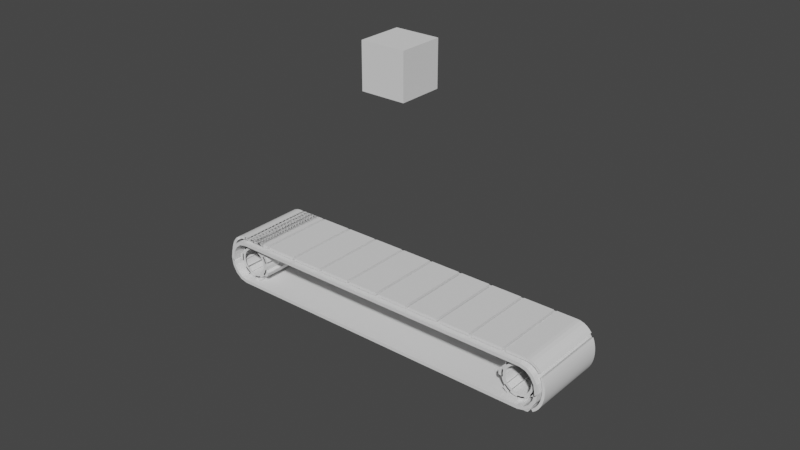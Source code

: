 # Source: Main_Menu_Background1.blend  (saved by Blender 3.1.7; exported with 4.5.12 LTS)
import bpy
from mathutils import Matrix  # noqa: F401  (used for matrix-valued properties, if any)

bpy.ops.wm.read_factory_settings(use_empty=True)
scene = bpy.context.scene
scene.name = 'Scene'

# ---- collections
col_collection = bpy.data.collections.new('Collection'); scene.collection.children.link(col_collection)
col_curves = bpy.data.collections.new('Curves'); scene.collection.children.link(col_curves)

# ---- world
world_world = bpy.data.worlds.new('World'); scene.world = world_world
world_world.use_nodes = True; world_world.node_tree.nodes.clear()
_N = world_world.node_tree.nodes; _L = world_world.node_tree.links
n0 = _N.new('ShaderNodeOutputWorld'); n0.name = 'World Output'; n0.location = (300, 300)
n1 = _N.new('ShaderNodeBackground'); n1.name = 'Background'; n1.location = (10, 300)
n1.inputs[0].default_value = (0.05088, 0.05088, 0.05088, 1.0)
_L.new(n1.outputs[0], n0.inputs[0])
n0.is_active_output = True
world_world.color = (0.05088, 0.05088, 0.05088)
world_world.use_sun_shadow = False
world_world.sun_shadow_jitter_overblur = 0.0

# ---- meshes
me_cube_002 = bpy.data.meshes.new('Cube.002')
me_cube_002.from_pydata([(-6.636e-09, -0.5087, 0.05373), (-6.636e-09, -0.5087, 0.09), (-6.636e-09, 0.5087, 0.05373), (-6.636e-09, 0.5087, 0.09), (0.2839, -0.5087, 0.05373), (0.2839, -0.5087, 0.09), (0.2839, 0.5087, 0.05373), (0.2839, 0.5087, 0.09), (0.08112, -0.5087, 0.05373), (0.06084, -0.5087, 0.05373), (0.04056, -0.5087, 0.05373), (0.02028, -0.5087, 0.05373), (0.2636, 0.5087, 0.09), (0.2434, 0.5087, 0.09), (0.2231, 0.5087, 0.09), (0.2028, 0.5087, 0.09), (0.1825, 0.5087, 0.09), (0.1622, 0.5087, 0.09), (0.142, 0.5087, 0.09), (0.1217, 0.5087, 0.09), (0.1014, 0.5087, 0.09), (0.08112, 0.5087, 0.09), (0.06084, 0.5087, 0.09), (0.04056, 0.5087, 0.09), (0.02028, 0.5087, 0.09), (0.02028, 0.5087, 0.05373), (0.04056, 0.5087, 0.05373), (0.06084, 0.5087, 0.05373), (0.08112, 0.5087, 0.05373), (0.1014, 0.5087, 0.05373), (0.1217, 0.5087, 0.05373), (0.142, 0.5087, 0.05373), (0.1622, 0.5087, 0.05373), (0.1825, 0.5087, 0.05373), (0.2028, 0.5087, 0.05373), (0.2231, 0.5087, 0.05373), (0.2434, 0.5087, 0.05373), (0.2636, 0.5087, 0.05373), (0.1014, -0.5087, 0.05373), (0.1217, -0.5087, 0.05373), (0.142, -0.5087, 0.05373), (0.1622, -0.5087, 0.05373), (0.1825, -0.5087, 0.05373), (0.2028, -0.5087, 0.05373), (0.2231, -0.5087, 0.05373), (0.2434, -0.5087, 0.05373), (0.2636, -0.5087, 0.05373), (0.2636, -0.5087, 0.09), (0.2434, -0.5087, 0.09), (0.2231, -0.5087, 0.09), (0.2028, -0.5087, 0.09), (0.1825, -0.5087, 0.09), (0.1622, -0.5087, 0.09), (0.142, -0.5087, 0.09), (0.1217, -0.5087, 0.09), (0.1014, -0.5087, 0.09), (0.08112, -0.5087, 0.09), (0.06084, -0.5087, 0.09), (0.04056, -0.5087, 0.09), (0.02028, -0.5087, 0.09)], [], [(59, 1, 0, 11), (23, 26, 25, 24), (0, 1, 3, 2), (19, 30, 29, 20), (14, 35, 34, 15), (47, 46, 4, 5), (52, 41, 42, 51), (59, 11, 10, 58), (6, 7, 5, 4), (26, 27, 9, 10), (28, 29, 38, 8), (25, 26, 10, 11), (2, 25, 11, 0), (54, 39, 40, 53), (58, 10, 9, 57), (24, 25, 2, 3), (57, 9, 8, 56), (56, 8, 38, 55), (12, 7, 6, 37), (51, 42, 43, 50), (53, 40, 41, 52), (50, 43, 44, 49), (49, 44, 45, 48), (24, 3, 1, 59), (55, 38, 39, 54), (48, 45, 46, 47), (12, 37, 36, 13), (37, 6, 4, 46), (15, 34, 33, 16), (13, 36, 35, 14), (16, 33, 32, 17), (17, 32, 31, 18), (20, 29, 28, 21), (18, 31, 30, 19), (21, 28, 27, 22), (22, 27, 26, 23), (27, 28, 8, 9), (29, 30, 39, 38), (30, 31, 40, 39), (31, 32, 41, 40), (32, 33, 42, 41), (33, 34, 43, 42), (34, 35, 44, 43), (35, 36, 45, 44), (36, 37, 46, 45), (7, 12, 47, 5), (12, 13, 48, 47), (13, 14, 49, 48), (14, 15, 50, 49), (15, 16, 51, 50), (16, 17, 52, 51), (17, 18, 53, 52), (18, 19, 54, 53), (19, 20, 55, 54), (20, 21, 56, 55), (21, 22, 57, 56), (22, 23, 58, 57), (23, 24, 59, 58)])
_uv = me_cube_002.uv_layers.new(name='UVMap')
_uv.uv.foreach_set('vector', [0.625, 0.9821, 0.625, 1.0, 0.375, 1.0, 0.375, 0.9821, 0.625, 0.2857, 0.375, 0.2857, 0.375, 0.2679, 0.625, 0.2679, 0.375, 0.0, 0.625, 0.0, 0.625, 0.25, 0.375, 0.25, 0.625, 0.3571, 0.375, 0.3571, 0.375, 0.3393, 0.625, 0.3393, 0.625, 0.4464, 0.375, 0.4464, 0.375, 0.4286, 0.625, 0.4286, 0.625, 0.7679, 0.375, 0.7679, 0.375, 0.75, 0.625, 0.75, 0.625, 0.8571, 0.375, 0.8571, 0.375, 0.8393, 0.625, 0.8393, 0.625, 0.9821, 0.375, 0.9821, 0.375, 0.9643, 0.625, 0.9643, 0.375, 0.5, 0.625, 0.5, 0.625, 0.75, 0.375, 0.75, 0.1607, 0.5, 0.1786, 0.5, 0.1786, 0.75, 0.1607, 0.75, 0.1964, 0.5, 0.2143, 0.5, 0.2143, 0.75, 0.1964, 0.75, 0.1429, 0.5, 0.1607, 0.5, 0.1607, 0.75, 0.1429, 0.75, 0.125, 0.5, 0.1429, 0.5, 0.1429, 0.75, 0.125, 0.75, 0.625, 0.8929, 0.375, 0.8929, 0.375, 0.875, 0.625, 0.875, 0.625, 0.9643, 0.375, 0.9643, 0.375, 0.9464, 0.625, 0.9464, 0.625, 0.2679, 0.375, 0.2679, 0.375, 0.25, 0.625, 0.25, 0.625, 0.9464, 0.375, 0.9464, 0.375, 0.9286, 0.625, 0.9286, 0.625, 0.9286, 0.375, 0.9286, 0.375, 0.9107, 0.625, 0.9107, 0.625, 0.4821, 0.625, 0.5, 0.375, 0.5, 0.375, 0.4821, 0.625, 0.8393, 0.375, 0.8393, 0.375, 0.8214, 0.625, 0.8214, 0.625, 0.875, 0.375, 0.875, 0.375, 0.8571, 0.625, 0.8571, 0.625, 0.8214, 0.375, 0.8214, 0.375, 0.8036, 0.625, 0.8036, 0.625, 0.8036, 0.375, 0.8036, 0.375, 0.7857, 0.625, 0.7857, 0.8571, 0.5, 0.875, 0.5, 0.875, 0.75, 0.8571, 0.75, 0.625, 0.9107, 0.375, 0.9107, 0.375, 0.8929, 0.625, 0.8929, 0.625, 0.7857, 0.375, 0.7857, 0.375, 0.7679, 0.625, 0.7679, 0.625, 0.4821, 0.375, 0.4821, 0.375, 0.4643, 0.625, 0.4643, 0.3571, 0.5, 0.375, 0.5, 0.375, 0.75, 0.3571, 0.75, 0.625, 0.4286, 0.375, 0.4286, 0.375, 0.4107, 0.625, 0.4107, 0.625, 0.4643, 0.375, 0.4643, 0.375, 0.4464, 0.625, 0.4464, 0.625, 0.4107, 0.375, 0.4107, 0.375, 0.3929, 0.625, 0.3929, 0.625, 0.3929, 0.375, 0.3929, 0.375, 0.375, 0.625, 0.375, 0.625, 0.3393, 0.375, 0.3393, 0.375, 0.3214, 0.625, 0.3214, 0.625, 0.375, 0.375, 0.375, 0.375, 0.3571, 0.625, 0.3571, 0.625, 0.3214, 0.375, 0.3214, 0.375, 0.3036, 0.625, 0.3036, 0.625, 0.3036, 0.375, 0.3036, 0.375, 0.2857, 0.625, 0.2857, 0.1786, 0.5, 0.1964, 0.5, 0.1964, 0.75, 0.1786, 0.75, 0.2143, 0.5, 0.2321, 0.5, 0.2321, 0.75, 0.2143, 0.75, 0.2321, 0.5, 0.25, 0.5, 0.25, 0.75, 0.2321, 0.75, 0.25, 0.5, 0.2679, 0.5, 0.2679, 0.75, 0.25, 0.75, 0.2679, 0.5, 0.2857, 0.5, 0.2857, 0.75, 0.2679, 0.75, 0.2857, 0.5, 0.3036, 0.5, 0.3036, 0.75, 0.2857, 0.75, 0.3036, 0.5, 0.3214, 0.5, 0.3214, 0.75, 0.3036, 0.75, 0.3214, 0.5, 0.3393, 0.5, 0.3393, 0.75, 0.3214, 0.75, 0.3393, 0.5, 0.3571, 0.5, 0.3571, 0.75, 0.3393, 0.75, 0.625, 0.5, 0.6429, 0.5, 0.6429, 0.75, 0.625, 0.75, 0.6429, 0.5, 0.6607, 0.5, 0.6607, 0.75, 0.6429, 0.75, 0.6607, 0.5, 0.6786, 0.5, 0.6786, 0.75, 0.6607, 0.75, 0.6786, 0.5, 0.6964, 0.5, 0.6964, 0.75, 0.6786, 0.75, 0.6964, 0.5, 0.7143, 0.5, 0.7143, 0.75, 0.6964, 0.75, 0.7143, 0.5, 0.7321, 0.5, 0.7321, 0.75, 0.7143, 0.75, 0.7321, 0.5, 0.75, 0.5, 0.75, 0.75, 0.7321, 0.75, 0.75, 0.5, 0.7679, 0.5, 0.7679, 0.75, 0.75, 0.75, 0.7679, 0.5, 0.7857, 0.5, 0.7857, 0.75, 0.7679, 0.75, 0.7857, 0.5, 0.8036, 0.5, 0.8036, 0.75, 0.7857, 0.75, 0.8036, 0.5, 0.8214, 0.5, 0.8214, 0.75, 0.8036, 0.75, 0.8214, 0.5, 0.8393, 0.5, 0.8393, 0.75, 0.8214, 0.75, 0.8393, 0.5, 0.8571, 0.5, 0.8571, 0.75, 0.8393, 0.75])
me_cube_002.materials.append(None)
me_cube_002.use_remesh_fix_poles = True
me_cube_002.use_remesh_preserve_attributes = False
me_cube_002.update()
me_cube_003 = bpy.data.meshes.new('Cube.003')
me_cube_003.from_pydata([(-1.642, -0.3939, -0.1095), (-1.468, -0.3939, -0.3139), (-1.629, -0.3939, -0.1877), (-1.591, -0.3939, -0.254), (-1.535, -0.3939, -0.2983), (-1.468, -0.3939, 0.09488), (-1.642, -0.3939, -0.1095), (-1.535, -0.3939, 0.07932), (-1.591, -0.3939, 0.03501), (-1.629, -0.3939, -0.0313), (-1.468, 0.3939, -0.3139), (-1.642, 0.3939, -0.1095), (-1.535, 0.3939, -0.2983), (-1.591, 0.3939, -0.254), (-1.629, 0.3939, -0.1877), (-1.642, 0.3939, -0.1095), (-1.468, 0.3939, 0.09488), (-1.629, 0.3939, -0.0313), (-1.591, 0.3939, 0.03501), (-1.535, 0.3939, 0.07932), (1.468, -0.3939, -0.3139), (1.642, -0.3939, -0.1095), (1.535, -0.3939, -0.2983), (1.591, -0.3939, -0.254), (1.629, -0.3939, -0.1877), (1.642, -0.3939, -0.1095), (1.468, -0.3939, 0.09488), (1.629, -0.3939, -0.0313), (1.591, -0.3939, 0.03501), (1.535, -0.3939, 0.07932), (1.642, 0.3939, -0.1095), (1.468, 0.3939, -0.3139), (1.629, 0.3939, -0.1877), (1.591, 0.3939, -0.254), (1.535, 0.3939, -0.2983), (1.468, 0.3939, 0.09488), (1.642, 0.3939, -0.1095), (1.535, 0.3939, 0.07932), (1.591, 0.3939, 0.03501), (1.629, 0.3939, -0.0313)], [], [(30, 36, 25, 21), (35, 16, 5, 26), (0, 6, 15, 11), (10, 1, 4, 12), (12, 4, 3, 13), (13, 3, 2, 14), (14, 2, 0, 11), (5, 16, 19, 7), (7, 19, 18, 8), (8, 18, 17, 9), (9, 17, 15, 6), (20, 31, 34, 22), (22, 34, 33, 23), (23, 33, 32, 24), (24, 32, 30, 21), (35, 26, 29, 37), (37, 29, 28, 38), (38, 28, 27, 39), (39, 27, 25, 36), (10, 31, 20, 1)])
_uv = me_cube_003.uv_layers.new(name='UVMap')
_uv.uv.foreach_set('vector', [0.5, 0.5, 0.5, 0.5, 0.5, 0.75, 0.5, 0.75, 0.6383, 0.5, 0.8617, 0.5, 0.8617, 0.75, 0.6383, 0.75, 0.5, 0.0, 0.5, 0.0, 0.5, 0.25, 0.5, 0.25, 0.1383, 0.5, 0.1383, 0.75, 0.1332, 0.75, 0.1332, 0.5, 0.1332, 0.5, 0.1332, 0.75, 0.125, 0.75, 0.125, 0.5, 0.375, 0.25, 0.375, 0.0, 0.4522, 0.0, 0.4522, 0.25, 0.4522, 0.25, 0.4522, 0.0, 0.5, 0.0, 0.5, 0.25, 0.8617, 0.75, 0.8617, 0.5, 0.8668, 0.5, 0.8668, 0.75, 0.8668, 0.75, 0.8668, 0.5, 0.875, 0.5, 0.875, 0.75, 0.625, 0.0, 0.625, 0.25, 0.5478, 0.25, 0.5478, 0.0, 0.5478, 0.0, 0.5478, 0.25, 0.5, 0.25, 0.5, 0.0, 0.3617, 0.75, 0.3617, 0.5, 0.3668, 0.5, 0.3668, 0.75, 0.3668, 0.75, 0.3668, 0.5, 0.375, 0.5, 0.375, 0.75, 0.375, 0.75, 0.375, 0.5, 0.4522, 0.5, 0.4522, 0.75, 0.4522, 0.75, 0.4522, 0.5, 0.5, 0.5, 0.5, 0.75, 0.6383, 0.5, 0.6383, 0.75, 0.6332, 0.75, 0.6332, 0.5, 0.6332, 0.5, 0.6332, 0.75, 0.625, 0.75, 0.625, 0.5, 0.625, 0.5, 0.625, 0.75, 0.5478, 0.75, 0.5478, 0.5, 0.5478, 0.5, 0.5478, 0.75, 0.5, 0.75, 0.5, 0.5, 0.1383, 0.5, 0.3617, 0.5, 0.3617, 0.75, 0.1383, 0.75])
me_cube_003.use_remesh_fix_poles = True
me_cube_003.use_remesh_preserve_attributes = False
me_cube_003.update()
me_gear_002 = bpy.data.meshes.new('Gear.002')
me_gear_002.from_pydata([(1.542, 0.33, -0.1077), (1.539, 0.33, -0.08166), (1.53, 0.33, -0.0569), (1.516, 0.33, -0.03469), (1.578, 0.33, -0.1077), (1.574, 0.33, -0.07364), (1.563, 0.33, -0.04126), (1.545, 0.33, -0.01221), (1.562, 0.33, -0.07631), (1.552, 0.33, -0.04647), (1.535, 0.33, -0.0197), (1.597, 0.33, -0.05387), (1.587, 0.33, -0.02953), (1.574, 0.33, -0.006839), (1.542, -0.33, -0.1077), (1.539, -0.33, -0.08166), (1.53, -0.33, -0.0569), (1.516, -0.33, -0.03469), (1.578, -0.33, -0.1077), (1.574, -0.33, -0.07364), (1.563, -0.33, -0.04126), (1.545, -0.33, -0.01221), (1.562, -0.33, -0.07631), (1.552, -0.33, -0.04647), (1.535, -0.33, -0.0197), (1.597, -0.33, -0.05387), (1.587, -0.33, -0.02953), (1.574, -0.33, -0.00684), (1.498, 0.33, -0.01614), (1.476, 0.33, -0.00218), (1.451, 0.33, 0.006483), (1.425, 0.33, 0.00942), (1.52, 0.33, 0.01204), (1.491, 0.33, 0.03029), (1.459, 0.33, 0.04162), (1.425, 0.33, 0.04546), (1.486, 0.33, 0.01947), (1.456, 0.33, 0.02991), (1.425, 0.33, 0.03345), (1.49, 0.33, 0.06032), (1.465, 0.33, 0.06798), (1.439, 0.33, 0.07193), (1.498, -0.33, -0.01614), (1.476, -0.33, -0.002181), (1.451, -0.33, 0.006483), (1.425, -0.33, 0.00942), (1.52, -0.33, 0.01204), (1.491, -0.33, 0.03029), (1.459, -0.33, 0.04162), (1.425, -0.33, 0.04546), (1.486, -0.33, 0.01947), (1.456, -0.33, 0.02991), (1.425, -0.33, 0.03345), (1.49, -0.33, 0.06032), (1.465, -0.33, 0.06798), (1.439, -0.33, 0.07193), (1.399, 0.33, 0.006483), (1.374, 0.33, -0.00218), (1.352, 0.33, -0.01614), (1.333, 0.33, -0.03469), (1.391, 0.33, 0.04162), (1.358, 0.33, 0.03029), (1.329, 0.33, 0.01204), (1.305, 0.33, -0.01221), (1.364, 0.33, 0.01947), (1.337, 0.33, 0.00265), (1.314, 0.33, -0.0197), (1.334, 0.33, 0.04797), (1.312, 0.33, 0.03318), (1.293, 0.33, 0.01542), (1.399, -0.33, 0.006483), (1.374, -0.33, -0.002181), (1.352, -0.33, -0.01614), (1.333, -0.33, -0.03469), (1.391, -0.33, 0.04162), (1.358, -0.33, 0.03029), (1.329, -0.33, 0.01204), (1.305, -0.33, -0.01221), (1.364, -0.33, 0.01947), (1.337, -0.33, 0.00265), (1.314, -0.33, -0.0197), (1.334, -0.33, 0.04797), (1.312, -0.33, 0.03318), (1.293, -0.33, 0.01542), (1.319, 0.33, -0.0569), (1.311, 0.33, -0.08166), (1.308, 0.33, -0.1077), (1.311, 0.33, -0.1338), (1.287, 0.33, -0.04126), (1.275, 0.33, -0.07364), (1.272, 0.33, -0.1077), (1.275, 0.33, -0.1418), (1.287, 0.33, -0.07631), (1.284, 0.33, -0.1077), (1.287, 0.33, -0.1391), (1.247, 0.33, -0.08163), (1.245, 0.33, -0.1077), (1.247, 0.33, -0.1338), (1.319, -0.33, -0.0569), (1.311, -0.33, -0.08166), (1.308, -0.33, -0.1077), (1.311, -0.33, -0.1338), (1.287, -0.33, -0.04126), (1.275, -0.33, -0.07364), (1.272, -0.33, -0.1077), (1.275, -0.33, -0.1418), (1.287, -0.33, -0.07631), (1.284, -0.33, -0.1077), (1.287, -0.33, -0.1391), (1.247, -0.33, -0.08163), (1.245, -0.33, -0.1077), (1.247, -0.33, -0.1338), (1.319, 0.33, -0.1585), (1.333, 0.33, -0.1808), (1.352, 0.33, -0.1993), (1.374, 0.33, -0.2133), (1.287, 0.33, -0.1742), (1.305, 0.33, -0.2032), (1.329, 0.33, -0.2275), (1.358, 0.33, -0.2457), (1.314, 0.33, -0.1957), (1.337, 0.33, -0.2181), (1.364, 0.33, -0.2349), (1.293, 0.33, -0.2309), (1.312, 0.33, -0.2486), (1.334, 0.33, -0.2634), (1.319, -0.33, -0.1585), (1.333, -0.33, -0.1808), (1.352, -0.33, -0.1993), (1.374, -0.33, -0.2133), (1.287, -0.33, -0.1742), (1.305, -0.33, -0.2032), (1.329, -0.33, -0.2275), (1.358, -0.33, -0.2457), (1.314, -0.33, -0.1957), (1.337, -0.33, -0.2181), (1.364, -0.33, -0.2349), (1.293, -0.33, -0.2309), (1.312, -0.33, -0.2486), (1.334, -0.33, -0.2634), (1.399, 0.33, -0.2219), (1.425, 0.33, -0.2249), (1.451, 0.33, -0.2219), (1.476, 0.33, -0.2133), (1.391, 0.33, -0.2571), (1.425, 0.33, -0.2609), (1.459, 0.33, -0.2571), (1.491, 0.33, -0.2457), (1.425, 0.33, -0.2489), (1.456, 0.33, -0.2454), (1.486, 0.33, -0.2349), (1.439, 0.33, -0.2874), (1.465, 0.33, -0.2834), (1.49, 0.33, -0.2758), (1.399, -0.33, -0.2219), (1.425, -0.33, -0.2249), (1.451, -0.33, -0.2219), (1.476, -0.33, -0.2133), (1.391, -0.33, -0.2571), (1.425, -0.33, -0.2609), (1.459, -0.33, -0.2571), (1.491, -0.33, -0.2457), (1.425, -0.33, -0.2489), (1.456, -0.33, -0.2454), (1.486, -0.33, -0.2349), (1.439, -0.33, -0.2874), (1.465, -0.33, -0.2834), (1.49, -0.33, -0.2758), (1.498, 0.33, -0.1993), (1.516, 0.33, -0.1808), (1.53, 0.33, -0.1585), (1.539, 0.33, -0.1338), (1.52, 0.33, -0.2275), (1.545, 0.33, -0.2032), (1.563, 0.33, -0.1742), (1.574, 0.33, -0.1418), (1.535, 0.33, -0.1957), (1.552, 0.33, -0.169), (1.562, 0.33, -0.1391), (1.574, 0.33, -0.2086), (1.587, 0.33, -0.1859), (1.597, 0.33, -0.1616), (1.498, -0.33, -0.1993), (1.516, -0.33, -0.1808), (1.53, -0.33, -0.1585), (1.539, -0.33, -0.1338), (1.52, -0.33, -0.2275), (1.545, -0.33, -0.2032), (1.563, -0.33, -0.1742), (1.574, -0.33, -0.1418), (1.535, -0.33, -0.1957), (1.552, -0.33, -0.169), (1.562, -0.33, -0.1391), (1.574, -0.33, -0.2086), (1.587, -0.33, -0.1859), (1.597, -0.33, -0.1616)], [], [(4, 0, 1, 5), (5, 1, 2, 6), (6, 2, 3, 7), (8, 5, 6, 9), (9, 6, 7, 10), (11, 8, 9, 12), (12, 9, 10, 13), (14, 18, 19, 15), (15, 19, 20, 16), (16, 20, 21, 17), (19, 22, 23, 20), (20, 23, 24, 21), (22, 25, 26, 23), (23, 26, 27, 24), (18, 4, 5, 19), (19, 5, 8, 22), (22, 8, 11, 25), (25, 11, 12, 26), (26, 12, 13, 27), (27, 13, 10, 24), (24, 10, 7, 21), (32, 28, 29, 33), (33, 29, 30, 34), (34, 30, 31, 35), (36, 33, 34, 37), (37, 34, 35, 38), (39, 36, 37, 40), (40, 37, 38, 41), (42, 46, 47, 43), (43, 47, 48, 44), (44, 48, 49, 45), (47, 50, 51, 48), (48, 51, 52, 49), (50, 53, 54, 51), (51, 54, 55, 52), (46, 32, 33, 47), (47, 33, 36, 50), (50, 36, 39, 53), (53, 39, 40, 54), (54, 40, 41, 55), (55, 41, 38, 52), (52, 38, 35, 49), (3, 28, 32, 7), (7, 32, 46, 21), (21, 46, 42, 17), (60, 56, 57, 61), (61, 57, 58, 62), (62, 58, 59, 63), (64, 61, 62, 65), (65, 62, 63, 66), (67, 64, 65, 68), (68, 65, 66, 69), (70, 74, 75, 71), (71, 75, 76, 72), (72, 76, 77, 73), (75, 78, 79, 76), (76, 79, 80, 77), (78, 81, 82, 79), (79, 82, 83, 80), (74, 60, 61, 75), (75, 61, 64, 78), (78, 64, 67, 81), (81, 67, 68, 82), (82, 68, 69, 83), (83, 69, 66, 80), (80, 66, 63, 77), (31, 56, 60, 35), (35, 60, 74, 49), (49, 74, 70, 45), (88, 84, 85, 89), (89, 85, 86, 90), (90, 86, 87, 91), (92, 89, 90, 93), (93, 90, 91, 94), (95, 92, 93, 96), (96, 93, 94, 97), (98, 102, 103, 99), (99, 103, 104, 100), (100, 104, 105, 101), (103, 106, 107, 104), (104, 107, 108, 105), (106, 109, 110, 107), (107, 110, 111, 108), (102, 88, 89, 103), (103, 89, 92, 106), (106, 92, 95, 109), (109, 95, 96, 110), (110, 96, 97, 111), (111, 97, 94, 108), (108, 94, 91, 105), (59, 84, 88, 63), (63, 88, 102, 77), (77, 102, 98, 73), (116, 112, 113, 117), (117, 113, 114, 118), (118, 114, 115, 119), (120, 117, 118, 121), (121, 118, 119, 122), (123, 120, 121, 124), (124, 121, 122, 125), (126, 130, 131, 127), (127, 131, 132, 128), (128, 132, 133, 129), (131, 134, 135, 132), (132, 135, 136, 133), (134, 137, 138, 135), (135, 138, 139, 136), (130, 116, 117, 131), (131, 117, 120, 134), (134, 120, 123, 137), (137, 123, 124, 138), (138, 124, 125, 139), (139, 125, 122, 136), (136, 122, 119, 133), (87, 112, 116, 91), (91, 116, 130, 105), (105, 130, 126, 101), (144, 140, 141, 145), (145, 141, 142, 146), (146, 142, 143, 147), (148, 145, 146, 149), (149, 146, 147, 150), (151, 148, 149, 152), (152, 149, 150, 153), (154, 158, 159, 155), (155, 159, 160, 156), (156, 160, 161, 157), (159, 162, 163, 160), (160, 163, 164, 161), (162, 165, 166, 163), (163, 166, 167, 164), (158, 144, 145, 159), (159, 145, 148, 162), (162, 148, 151, 165), (165, 151, 152, 166), (166, 152, 153, 167), (167, 153, 150, 164), (164, 150, 147, 161), (115, 140, 144, 119), (119, 144, 158, 133), (133, 158, 154, 129), (172, 168, 169, 173), (173, 169, 170, 174), (174, 170, 171, 175), (176, 173, 174, 177), (177, 174, 175, 178), (179, 176, 177, 180), (180, 177, 178, 181), (182, 186, 187, 183), (183, 187, 188, 184), (184, 188, 189, 185), (187, 190, 191, 188), (188, 191, 192, 189), (190, 193, 194, 191), (191, 194, 195, 192), (186, 172, 173, 187), (187, 173, 176, 190), (190, 176, 179, 193), (193, 179, 180, 194), (194, 180, 181, 195), (195, 181, 178, 192), (192, 178, 175, 189), (143, 168, 172, 147), (147, 172, 186, 161), (161, 186, 182, 157), (171, 0, 4, 175), (175, 4, 18, 189), (189, 18, 14, 185)])
me_gear_002.use_remesh_fix_poles = True
me_gear_002.use_remesh_preserve_attributes = False
me_gear_002.update()
me_gear_003 = bpy.data.meshes.new('Gear.003')
me_gear_003.from_pydata([(-1.3, 0.33, -0.1077), (-1.303, 0.33, -0.08166), (-1.312, 0.33, -0.0569), (-1.326, 0.33, -0.03469), (-1.264, 0.33, -0.1077), (-1.268, 0.33, -0.07364), (-1.279, 0.33, -0.04126), (-1.297, 0.33, -0.01221), (-1.279, 0.33, -0.07631), (-1.29, 0.33, -0.04647), (-1.307, 0.33, -0.0197), (-1.245, 0.33, -0.05387), (-1.255, 0.33, -0.02953), (-1.268, 0.33, -0.006839), (-1.3, -0.33, -0.1077), (-1.303, -0.33, -0.08166), (-1.312, -0.33, -0.0569), (-1.326, -0.33, -0.03469), (-1.264, -0.33, -0.1077), (-1.268, -0.33, -0.07364), (-1.279, -0.33, -0.04126), (-1.297, -0.33, -0.01221), (-1.279, -0.33, -0.07631), (-1.29, -0.33, -0.04647), (-1.307, -0.33, -0.0197), (-1.245, -0.33, -0.05387), (-1.255, -0.33, -0.02953), (-1.268, -0.33, -0.00684), (-1.344, 0.33, -0.01614), (-1.366, 0.33, -0.00218), (-1.391, 0.33, 0.006483), (-1.417, 0.33, 0.00942), (-1.322, 0.33, 0.01204), (-1.351, 0.33, 0.03029), (-1.383, 0.33, 0.04162), (-1.417, 0.33, 0.04546), (-1.356, 0.33, 0.01947), (-1.386, 0.33, 0.02991), (-1.417, 0.33, 0.03345), (-1.352, 0.33, 0.06032), (-1.377, 0.33, 0.06798), (-1.403, 0.33, 0.07193), (-1.344, -0.33, -0.01614), (-1.366, -0.33, -0.002181), (-1.391, -0.33, 0.006483), (-1.417, -0.33, 0.00942), (-1.322, -0.33, 0.01204), (-1.351, -0.33, 0.03029), (-1.383, -0.33, 0.04162), (-1.417, -0.33, 0.04546), (-1.356, -0.33, 0.01947), (-1.386, -0.33, 0.02991), (-1.417, -0.33, 0.03345), (-1.352, -0.33, 0.06032), (-1.377, -0.33, 0.06798), (-1.403, -0.33, 0.07193), (-1.443, 0.33, 0.006483), (-1.468, 0.33, -0.00218), (-1.49, 0.33, -0.01614), (-1.509, 0.33, -0.03469), (-1.451, 0.33, 0.04162), (-1.484, 0.33, 0.03029), (-1.513, 0.33, 0.01204), (-1.537, 0.33, -0.01221), (-1.478, 0.33, 0.01947), (-1.505, 0.33, 0.00265), (-1.527, 0.33, -0.0197), (-1.508, 0.33, 0.04797), (-1.529, 0.33, 0.03318), (-1.549, 0.33, 0.01542), (-1.443, -0.33, 0.006483), (-1.468, -0.33, -0.002181), (-1.49, -0.33, -0.01614), (-1.509, -0.33, -0.03469), (-1.451, -0.33, 0.04162), (-1.484, -0.33, 0.03029), (-1.513, -0.33, 0.01204), (-1.537, -0.33, -0.01221), (-1.478, -0.33, 0.01947), (-1.505, -0.33, 0.00265), (-1.527, -0.33, -0.0197), (-1.508, -0.33, 0.04797), (-1.529, -0.33, 0.03318), (-1.549, -0.33, 0.01542), (-1.523, 0.33, -0.0569), (-1.531, 0.33, -0.08166), (-1.534, 0.33, -0.1077), (-1.531, 0.33, -0.1338), (-1.555, 0.33, -0.04126), (-1.566, 0.33, -0.07364), (-1.57, 0.33, -0.1077), (-1.566, 0.33, -0.1418), (-1.555, 0.33, -0.07631), (-1.558, 0.33, -0.1077), (-1.555, 0.33, -0.1391), (-1.595, 0.33, -0.08163), (-1.597, 0.33, -0.1077), (-1.595, 0.33, -0.1338), (-1.523, -0.33, -0.0569), (-1.531, -0.33, -0.08166), (-1.534, -0.33, -0.1077), (-1.531, -0.33, -0.1338), (-1.555, -0.33, -0.04126), (-1.566, -0.33, -0.07364), (-1.57, -0.33, -0.1077), (-1.566, -0.33, -0.1418), (-1.555, -0.33, -0.07631), (-1.558, -0.33, -0.1077), (-1.555, -0.33, -0.1391), (-1.595, -0.33, -0.08163), (-1.597, -0.33, -0.1077), (-1.595, -0.33, -0.1338), (-1.523, 0.33, -0.1585), (-1.509, 0.33, -0.1808), (-1.49, 0.33, -0.1993), (-1.468, 0.33, -0.2133), (-1.555, 0.33, -0.1742), (-1.537, 0.33, -0.2032), (-1.513, 0.33, -0.2275), (-1.484, 0.33, -0.2457), (-1.527, 0.33, -0.1957), (-1.505, 0.33, -0.2181), (-1.478, 0.33, -0.2349), (-1.549, 0.33, -0.2309), (-1.529, 0.33, -0.2486), (-1.508, 0.33, -0.2634), (-1.523, -0.33, -0.1585), (-1.509, -0.33, -0.1808), (-1.49, -0.33, -0.1993), (-1.468, -0.33, -0.2133), (-1.555, -0.33, -0.1742), (-1.537, -0.33, -0.2032), (-1.513, -0.33, -0.2275), (-1.484, -0.33, -0.2457), (-1.527, -0.33, -0.1957), (-1.505, -0.33, -0.2181), (-1.478, -0.33, -0.2349), (-1.549, -0.33, -0.2309), (-1.529, -0.33, -0.2486), (-1.508, -0.33, -0.2634), (-1.443, 0.33, -0.2219), (-1.417, 0.33, -0.2249), (-1.391, 0.33, -0.2219), (-1.366, 0.33, -0.2133), (-1.451, 0.33, -0.2571), (-1.417, 0.33, -0.2609), (-1.383, 0.33, -0.2571), (-1.351, 0.33, -0.2457), (-1.417, 0.33, -0.2489), (-1.386, 0.33, -0.2454), (-1.356, 0.33, -0.2349), (-1.403, 0.33, -0.2874), (-1.377, 0.33, -0.2834), (-1.352, 0.33, -0.2758), (-1.443, -0.33, -0.2219), (-1.417, -0.33, -0.2249), (-1.391, -0.33, -0.2219), (-1.366, -0.33, -0.2133), (-1.451, -0.33, -0.2571), (-1.417, -0.33, -0.2609), (-1.383, -0.33, -0.2571), (-1.351, -0.33, -0.2457), (-1.417, -0.33, -0.2489), (-1.386, -0.33, -0.2454), (-1.356, -0.33, -0.2349), (-1.403, -0.33, -0.2874), (-1.377, -0.33, -0.2834), (-1.352, -0.33, -0.2758), (-1.344, 0.33, -0.1993), (-1.326, 0.33, -0.1808), (-1.312, 0.33, -0.1585), (-1.303, 0.33, -0.1338), (-1.322, 0.33, -0.2275), (-1.297, 0.33, -0.2032), (-1.279, 0.33, -0.1742), (-1.268, 0.33, -0.1418), (-1.307, 0.33, -0.1957), (-1.29, 0.33, -0.169), (-1.279, 0.33, -0.1391), (-1.268, 0.33, -0.2086), (-1.255, 0.33, -0.1859), (-1.245, 0.33, -0.1616), (-1.344, -0.33, -0.1993), (-1.326, -0.33, -0.1808), (-1.312, -0.33, -0.1585), (-1.303, -0.33, -0.1338), (-1.322, -0.33, -0.2275), (-1.297, -0.33, -0.2032), (-1.279, -0.33, -0.1742), (-1.268, -0.33, -0.1418), (-1.307, -0.33, -0.1957), (-1.29, -0.33, -0.169), (-1.279, -0.33, -0.1391), (-1.268, -0.33, -0.2086), (-1.255, -0.33, -0.1859), (-1.245, -0.33, -0.1616)], [], [(4, 0, 1, 5), (5, 1, 2, 6), (6, 2, 3, 7), (8, 5, 6, 9), (9, 6, 7, 10), (11, 8, 9, 12), (12, 9, 10, 13), (14, 18, 19, 15), (15, 19, 20, 16), (16, 20, 21, 17), (19, 22, 23, 20), (20, 23, 24, 21), (22, 25, 26, 23), (23, 26, 27, 24), (18, 4, 5, 19), (19, 5, 8, 22), (22, 8, 11, 25), (25, 11, 12, 26), (26, 12, 13, 27), (27, 13, 10, 24), (24, 10, 7, 21), (32, 28, 29, 33), (33, 29, 30, 34), (34, 30, 31, 35), (36, 33, 34, 37), (37, 34, 35, 38), (39, 36, 37, 40), (40, 37, 38, 41), (42, 46, 47, 43), (43, 47, 48, 44), (44, 48, 49, 45), (47, 50, 51, 48), (48, 51, 52, 49), (50, 53, 54, 51), (51, 54, 55, 52), (46, 32, 33, 47), (47, 33, 36, 50), (50, 36, 39, 53), (53, 39, 40, 54), (54, 40, 41, 55), (55, 41, 38, 52), (52, 38, 35, 49), (3, 28, 32, 7), (7, 32, 46, 21), (21, 46, 42, 17), (60, 56, 57, 61), (61, 57, 58, 62), (62, 58, 59, 63), (64, 61, 62, 65), (65, 62, 63, 66), (67, 64, 65, 68), (68, 65, 66, 69), (70, 74, 75, 71), (71, 75, 76, 72), (72, 76, 77, 73), (75, 78, 79, 76), (76, 79, 80, 77), (78, 81, 82, 79), (79, 82, 83, 80), (74, 60, 61, 75), (75, 61, 64, 78), (78, 64, 67, 81), (81, 67, 68, 82), (82, 68, 69, 83), (83, 69, 66, 80), (80, 66, 63, 77), (31, 56, 60, 35), (35, 60, 74, 49), (49, 74, 70, 45), (88, 84, 85, 89), (89, 85, 86, 90), (90, 86, 87, 91), (92, 89, 90, 93), (93, 90, 91, 94), (95, 92, 93, 96), (96, 93, 94, 97), (98, 102, 103, 99), (99, 103, 104, 100), (100, 104, 105, 101), (103, 106, 107, 104), (104, 107, 108, 105), (106, 109, 110, 107), (107, 110, 111, 108), (102, 88, 89, 103), (103, 89, 92, 106), (106, 92, 95, 109), (109, 95, 96, 110), (110, 96, 97, 111), (111, 97, 94, 108), (108, 94, 91, 105), (59, 84, 88, 63), (63, 88, 102, 77), (77, 102, 98, 73), (116, 112, 113, 117), (117, 113, 114, 118), (118, 114, 115, 119), (120, 117, 118, 121), (121, 118, 119, 122), (123, 120, 121, 124), (124, 121, 122, 125), (126, 130, 131, 127), (127, 131, 132, 128), (128, 132, 133, 129), (131, 134, 135, 132), (132, 135, 136, 133), (134, 137, 138, 135), (135, 138, 139, 136), (130, 116, 117, 131), (131, 117, 120, 134), (134, 120, 123, 137), (137, 123, 124, 138), (138, 124, 125, 139), (139, 125, 122, 136), (136, 122, 119, 133), (87, 112, 116, 91), (91, 116, 130, 105), (105, 130, 126, 101), (144, 140, 141, 145), (145, 141, 142, 146), (146, 142, 143, 147), (148, 145, 146, 149), (149, 146, 147, 150), (151, 148, 149, 152), (152, 149, 150, 153), (154, 158, 159, 155), (155, 159, 160, 156), (156, 160, 161, 157), (159, 162, 163, 160), (160, 163, 164, 161), (162, 165, 166, 163), (163, 166, 167, 164), (158, 144, 145, 159), (159, 145, 148, 162), (162, 148, 151, 165), (165, 151, 152, 166), (166, 152, 153, 167), (167, 153, 150, 164), (164, 150, 147, 161), (115, 140, 144, 119), (119, 144, 158, 133), (133, 158, 154, 129), (172, 168, 169, 173), (173, 169, 170, 174), (174, 170, 171, 175), (176, 173, 174, 177), (177, 174, 175, 178), (179, 176, 177, 180), (180, 177, 178, 181), (182, 186, 187, 183), (183, 187, 188, 184), (184, 188, 189, 185), (187, 190, 191, 188), (188, 191, 192, 189), (190, 193, 194, 191), (191, 194, 195, 192), (186, 172, 173, 187), (187, 173, 176, 190), (190, 176, 179, 193), (193, 179, 180, 194), (194, 180, 181, 195), (195, 181, 178, 192), (192, 178, 175, 189), (143, 168, 172, 147), (147, 172, 186, 161), (161, 186, 182, 157), (171, 0, 4, 175), (175, 4, 18, 189), (189, 18, 14, 185)])
me_gear_003.use_remesh_fix_poles = True
me_gear_003.use_remesh_preserve_attributes = False
me_gear_003.update()
me_cube_004 = bpy.data.meshes.new('Cube.004')
me_cube_004.from_pydata([(-0.2025, -0.2045, 1.758), (-0.2025, -0.2045, 2.163), (-0.2025, 0.2045, 1.758), (-0.2025, 0.2045, 2.163), (0.2025, -0.2045, 1.758), (0.2025, -0.2045, 2.163), (0.2025, 0.2045, 1.758), (0.2025, 0.2045, 2.163)], [], [(0, 1, 3, 2), (2, 3, 7, 6), (6, 7, 5, 4), (4, 5, 1, 0), (2, 6, 4, 0), (7, 3, 1, 5)])
_uv = me_cube_004.uv_layers.new(name='UVMap')
_uv.uv.foreach_set('vector', [0.375, 0.0, 0.625, 0.0, 0.625, 0.25, 0.375, 0.25, 0.375, 0.25, 0.625, 0.25, 0.625, 0.5, 0.375, 0.5, 0.375, 0.5, 0.625, 0.5, 0.625, 0.75, 0.375, 0.75, 0.375, 0.75, 0.625, 0.75, 0.625, 1.0, 0.375, 1.0, 0.125, 0.5, 0.375, 0.5, 0.375, 0.75, 0.125, 0.75, 0.625, 0.5, 0.875, 0.5, 0.875, 0.75, 0.625, 0.75])
me_cube_004.materials.append(None)
me_cube_004.use_remesh_fix_poles = True
me_cube_004.use_remesh_preserve_attributes = False
me_cube_004.update()

# ---- curves / text
cu_beziercurve = bpy.data.curves.new('BezierCurve', 'CURVE')
cu_beziercurve.dimensions = '3D'
_sp = cu_beziercurve.splines.new('BEZIER'); _sp.bezier_points.add(5)
_sp.bezier_points.foreach_set('co', [-6.631e-09, -4.136e-25, 0.06863, 1.498, -4.136e-25, 0.06863, 1.498, -4.136e-25, -0.2772, -6.631e-09, -4.136e-25, -0.2772, -1.498, -4.136e-25, -0.2772, -1.498, -4.136e-25, 0.06435])
_sp.bezier_points.foreach_set('handle_left', [-0.3531, -4.136e-25, 0.06863, 1.341, -4.136e-25, 0.06863, 1.655, -6.321e-11, -0.277, 0.1574, -6.321e-11, -0.277, -1.341, -6.321e-11, -0.277, -1.655, 3.28e-11, 0.06414])
_sp.bezier_points.foreach_set('handle_right', [0.3531, -4.136e-25, 0.06863, 1.655, -4.136e-25, 0.06863, 1.341, 6.321e-11, -0.2774, -0.1574, 6.321e-11, -0.2774, -1.655, 6.321e-11, -0.2774, -1.341, -3.28e-11, 0.06455])
for _p, _l, _r in zip(_sp.bezier_points, ['ALIGNED', 'ALIGNED', 'ALIGNED', 'ALIGNED', 'ALIGNED', 'ALIGNED'], ['ALIGNED', 'ALIGNED', 'ALIGNED', 'ALIGNED', 'ALIGNED', 'ALIGNED']): _p.handle_left_type = _l; _p.handle_right_type = _r
_sp.bezier_points.foreach_set('radius', [0.6919, 0.6919, 0.6919, 0.6919, 0.6919, 0.6919])
_sp.order_u = 0
_sp.order_v = 0
_sp.resolution_u = 22
_sp.use_cyclic_u = True
cu_beziercurve.use_path = True
cu_beziercurve.resolution_u = 22
cu_beziercurve.fill_mode = 'FULL'

# ---- objects
ob_conveyor_belt = bpy.data.objects.new('Conveyor Belt', me_cube_002)
ob_cube_001 = bpy.data.objects.new('Cube.001', me_cube_003)
ob_gear_002 = bpy.data.objects.new('Gear.002', me_gear_002)
ob_gear_001 = bpy.data.objects.new('Gear.001', me_gear_003)
ob_cube_002 = bpy.data.objects.new('Cube.002', me_cube_004)
ob_conveyor_belt_curve = bpy.data.objects.new('Conveyor Belt Curve', cu_beziercurve)

# ---- transforms, parenting, visibility, modifiers, constraints
ob_conveyor_belt.location = (0.0, 0.0, 0.0)
ob_conveyor_belt.lock_location = (False, True, True)
ob_conveyor_belt.lock_rotation = (True, True, True)
ob_conveyor_belt.lock_scale = (True, True, True)
_m = ob_conveyor_belt.modifiers.new('Array', 'ARRAY')
_m.fit_type = 'FIT_CURVE'
_m.curve = ob_conveyor_belt_curve
_m.constant_offset_displace = (0.36, 0.0, 0.0)
_m.relative_offset_displace = (1.1, 0.0, 0.0)
_m = ob_conveyor_belt.modifiers.new('Curve', 'CURVE')
_m.object = ob_conveyor_belt_curve
ob_cube_001.location = (0.0, 0.0, 0.0)
ob_cube_001.lock_location = (True, True, True)
ob_cube_001.lock_rotation = (True, True, True)
ob_cube_001.lock_scale = (True, True, True)
_m = ob_cube_001.modifiers.new('Solidify', 'SOLIDIFY')
_m.thickness = 0.03
_m.use_even_offset = True
ob_gear_002.location = (0.0, 0.0, 0.0)
ob_gear_002.lock_location = (True, True, True)
ob_gear_002.lock_rotation = (True, True, True)
ob_gear_002.lock_scale = (True, True, True)
_vg = ob_gear_002.vertex_groups.new(name='Tips')
_vg = ob_gear_002.vertex_groups.new(name='Valleys')
ob_gear_001.location = (0.0, 0.0, 0.0)
ob_gear_001.lock_location = (True, True, True)
ob_gear_001.lock_rotation = (True, True, True)
ob_gear_001.lock_scale = (True, True, True)
_vg = ob_gear_001.vertex_groups.new(name='Tips')
_vg = ob_gear_001.vertex_groups.new(name='Valleys')
ob_cube_002.location = (0.0, 0.0, 0.0)
ob_cube_002.show_axis = True
ob_conveyor_belt_curve.location = (0.0, 0.0, 0.0)
ob_conveyor_belt_curve.lock_location = (True, True, True)
ob_conveyor_belt_curve.lock_rotation = (True, True, True)
ob_conveyor_belt_curve.lock_scale = (True, True, True)

# ---- collection membership
col_collection.objects.link(ob_conveyor_belt)
col_collection.objects.link(ob_cube_001)
col_collection.objects.link(ob_gear_002)
col_collection.objects.link(ob_gear_001)
col_collection.objects.link(ob_cube_002)
col_curves.objects.link(ob_conveyor_belt_curve)

# ---- scene / render settings (as saved in the file)
scene.frame_start = 1; scene.frame_end = 75; scene.frame_set(1)
scene.render.engine = 'BLENDER_EEVEE_NEXT'
scene.render.fps = 30
scene.cycles.sampling_pattern = 'TABULATED_SOBOL'
scene.cycles.use_light_tree = False
scene.view_settings.view_transform = 'Filmic'
bpy.context.view_layer.update()

# ---- added for rendering (the .blend has no active camera and no usable light): camera, sun
cam_auto = bpy.data.cameras.new('AutoCamera')
cam_auto.lens = 50.0
cam_auto.sensor_width = 36.0
cam_auto.clip_end = 1000.0
ob_auto_camera = bpy.data.objects.new('AutoCamera', cam_auto)
scene.collection.objects.link(ob_auto_camera)
ob_auto_camera.location = (5.14397, -6.17276, 4.71219)
ob_auto_camera.rotation_euler = (1.09748, -7.21219e-08, 0.694738)
scene.camera = ob_auto_camera
light_auto_sun = bpy.data.lights.new('AutoSun', 'SUN')
light_auto_sun.energy = 3.0
light_auto_sun.angle = 0.0523599
ob_auto_sun = bpy.data.objects.new('AutoSun', light_auto_sun)
scene.collection.objects.link(ob_auto_sun)
ob_auto_sun.rotation_euler = (0.872665, 0.174533, 0.523599)
bpy.context.view_layer.update()
